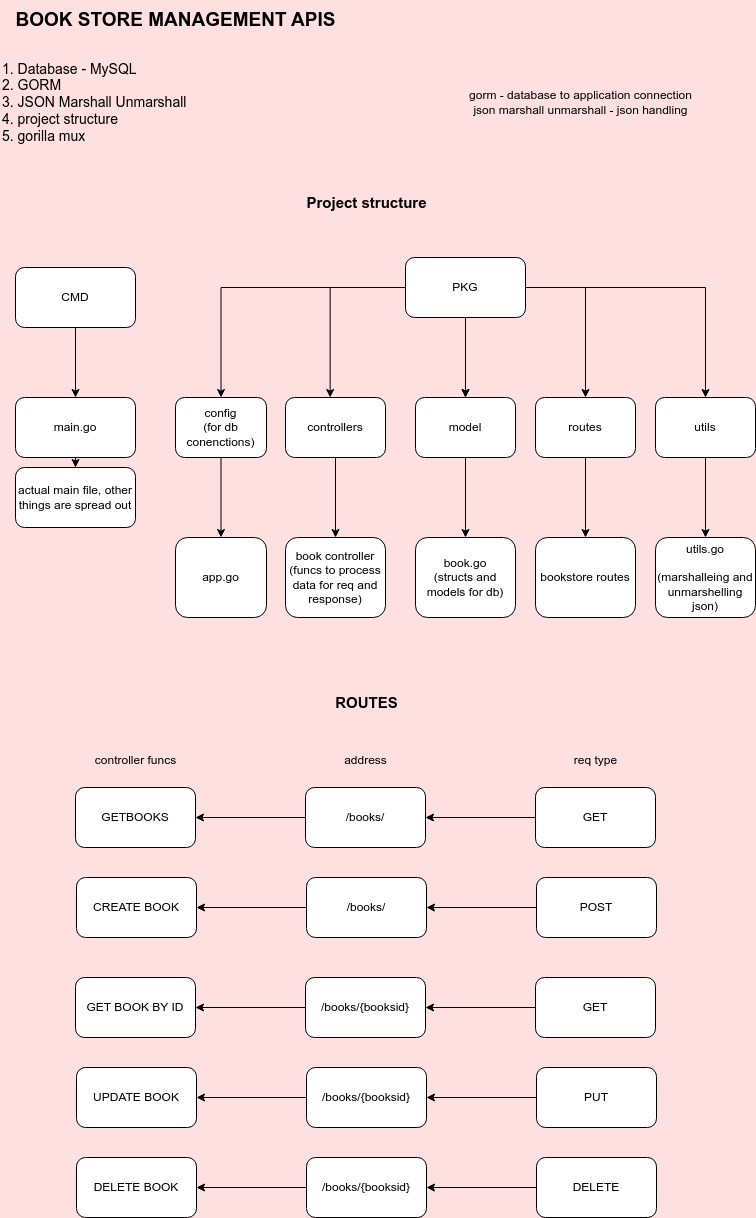

The diagram above was exported from draw.io. Its source (the exported page's mxGraphModel, read from the mxfile embedded in the PNG):
<mxGraphModel dx="129" dy="516" grid="1" gridSize="10" guides="1" tooltips="1" connect="1" arrows="1" fold="1" page="1" pageScale="1" pageWidth="827" pageHeight="1169" background="#FFE0E0" math="0" shadow="0">
  <root>
    <mxCell id="0" />
    <mxCell id="1" parent="0" />
    <mxCell id="An5dM4AiJYA96wVUJIer-1" value="&lt;b&gt;&lt;font style=&quot;font-size: 19px;&quot;&gt;BOOK STORE MANAGEMENT APIS&lt;/font&gt;&lt;/b&gt;" style="text;html=1;align=center;verticalAlign=middle;resizable=0;points=[];autosize=1;strokeColor=none;fillColor=none;" parent="1" vertex="1">
      <mxGeometry x="880" y="73" width="340" height="40" as="geometry" />
    </mxCell>
    <mxCell id="An5dM4AiJYA96wVUJIer-3" value="&lt;font style=&quot;font-size: 14px;&quot;&gt;1. Database - MySQL&lt;br&gt;2. GORM&lt;br&gt;3. JSON Marshall Unmarshall&lt;br&gt;4. project structure&lt;br&gt;5. gorilla mux&lt;/font&gt;" style="text;html=1;align=left;verticalAlign=middle;resizable=0;points=[];autosize=1;strokeColor=none;fillColor=none;" parent="1" vertex="1">
      <mxGeometry x="875" y="125" width="210" height="100" as="geometry" />
    </mxCell>
    <mxCell id="An5dM4AiJYA96wVUJIer-4" value="&lt;b&gt;&lt;font style=&quot;font-size: 15px;&quot;&gt;Project structure&lt;/font&gt;&lt;/b&gt;" style="text;html=1;align=center;verticalAlign=middle;resizable=0;points=[];autosize=1;strokeColor=none;fillColor=none;" parent="1" vertex="1">
      <mxGeometry x="1171" y="260" width="140" height="30" as="geometry" />
    </mxCell>
    <mxCell id="An5dM4AiJYA96wVUJIer-7" value="" style="edgeStyle=orthogonalEdgeStyle;rounded=0;orthogonalLoop=1;jettySize=auto;html=1;" parent="1" source="An5dM4AiJYA96wVUJIer-5" target="An5dM4AiJYA96wVUJIer-6" edge="1">
      <mxGeometry relative="1" as="geometry" />
    </mxCell>
    <mxCell id="An5dM4AiJYA96wVUJIer-5" value="CMD" style="rounded=1;whiteSpace=wrap;html=1;" parent="1" vertex="1">
      <mxGeometry x="890" y="340" width="120" height="60" as="geometry" />
    </mxCell>
    <mxCell id="An5dM4AiJYA96wVUJIer-69" value="" style="edgeStyle=orthogonalEdgeStyle;rounded=0;orthogonalLoop=1;jettySize=auto;html=1;" parent="1" source="An5dM4AiJYA96wVUJIer-6" target="An5dM4AiJYA96wVUJIer-68" edge="1">
      <mxGeometry relative="1" as="geometry" />
    </mxCell>
    <mxCell id="An5dM4AiJYA96wVUJIer-6" value="main.go" style="rounded=1;whiteSpace=wrap;html=1;" parent="1" vertex="1">
      <mxGeometry x="890" y="470" width="120" height="60" as="geometry" />
    </mxCell>
    <mxCell id="An5dM4AiJYA96wVUJIer-10" value="" style="edgeStyle=orthogonalEdgeStyle;rounded=0;orthogonalLoop=1;jettySize=auto;html=1;" parent="1" source="An5dM4AiJYA96wVUJIer-8" target="An5dM4AiJYA96wVUJIer-9" edge="1">
      <mxGeometry relative="1" as="geometry" />
    </mxCell>
    <mxCell id="An5dM4AiJYA96wVUJIer-11" value="" style="edgeStyle=orthogonalEdgeStyle;rounded=0;orthogonalLoop=1;jettySize=auto;html=1;" parent="1" source="An5dM4AiJYA96wVUJIer-8" target="An5dM4AiJYA96wVUJIer-9" edge="1">
      <mxGeometry relative="1" as="geometry">
        <Array as="points">
          <mxPoint x="1340" y="470" />
        </Array>
      </mxGeometry>
    </mxCell>
    <mxCell id="An5dM4AiJYA96wVUJIer-23" style="edgeStyle=orthogonalEdgeStyle;rounded=0;orthogonalLoop=1;jettySize=auto;html=1;entryX=0.5;entryY=0;entryDx=0;entryDy=0;" parent="1" source="An5dM4AiJYA96wVUJIer-8" target="An5dM4AiJYA96wVUJIer-13" edge="1">
      <mxGeometry relative="1" as="geometry" />
    </mxCell>
    <mxCell id="An5dM4AiJYA96wVUJIer-24" style="edgeStyle=orthogonalEdgeStyle;rounded=0;orthogonalLoop=1;jettySize=auto;html=1;entryX=0.5;entryY=0;entryDx=0;entryDy=0;" parent="1" source="An5dM4AiJYA96wVUJIer-8" target="An5dM4AiJYA96wVUJIer-22" edge="1">
      <mxGeometry relative="1" as="geometry" />
    </mxCell>
    <mxCell id="An5dM4AiJYA96wVUJIer-8" value="PKG" style="rounded=1;whiteSpace=wrap;html=1;" parent="1" vertex="1">
      <mxGeometry x="1280" y="330" width="120" height="60" as="geometry" />
    </mxCell>
    <mxCell id="An5dM4AiJYA96wVUJIer-33" value="" style="edgeStyle=orthogonalEdgeStyle;rounded=0;orthogonalLoop=1;jettySize=auto;html=1;" parent="1" source="An5dM4AiJYA96wVUJIer-9" target="An5dM4AiJYA96wVUJIer-32" edge="1">
      <mxGeometry relative="1" as="geometry" />
    </mxCell>
    <mxCell id="An5dM4AiJYA96wVUJIer-9" value="model" style="rounded=1;whiteSpace=wrap;html=1;" parent="1" vertex="1">
      <mxGeometry x="1290" y="470" width="100" height="60" as="geometry" />
    </mxCell>
    <mxCell id="An5dM4AiJYA96wVUJIer-29" value="" style="edgeStyle=orthogonalEdgeStyle;rounded=0;orthogonalLoop=1;jettySize=auto;html=1;" parent="1" source="An5dM4AiJYA96wVUJIer-13" target="An5dM4AiJYA96wVUJIer-28" edge="1">
      <mxGeometry relative="1" as="geometry" />
    </mxCell>
    <mxCell id="An5dM4AiJYA96wVUJIer-13" value="config&lt;br&gt;(for db conenctions)" style="rounded=1;whiteSpace=wrap;html=1;" parent="1" vertex="1">
      <mxGeometry x="1050" y="470" width="91" height="60" as="geometry" />
    </mxCell>
    <mxCell id="An5dM4AiJYA96wVUJIer-31" value="" style="edgeStyle=orthogonalEdgeStyle;rounded=0;orthogonalLoop=1;jettySize=auto;html=1;" parent="1" source="An5dM4AiJYA96wVUJIer-14" target="An5dM4AiJYA96wVUJIer-30" edge="1">
      <mxGeometry relative="1" as="geometry" />
    </mxCell>
    <mxCell id="An5dM4AiJYA96wVUJIer-14" value="controllers" style="rounded=1;whiteSpace=wrap;html=1;" parent="1" vertex="1">
      <mxGeometry x="1160" y="470" width="100" height="60" as="geometry" />
    </mxCell>
    <mxCell id="An5dM4AiJYA96wVUJIer-35" value="" style="edgeStyle=orthogonalEdgeStyle;rounded=0;orthogonalLoop=1;jettySize=auto;html=1;" parent="1" source="An5dM4AiJYA96wVUJIer-18" target="An5dM4AiJYA96wVUJIer-34" edge="1">
      <mxGeometry relative="1" as="geometry" />
    </mxCell>
    <mxCell id="An5dM4AiJYA96wVUJIer-18" value="routes" style="rounded=1;whiteSpace=wrap;html=1;" parent="1" vertex="1">
      <mxGeometry x="1410" y="470" width="100" height="60" as="geometry" />
    </mxCell>
    <mxCell id="An5dM4AiJYA96wVUJIer-37" value="" style="edgeStyle=orthogonalEdgeStyle;rounded=0;orthogonalLoop=1;jettySize=auto;html=1;" parent="1" source="An5dM4AiJYA96wVUJIer-22" target="An5dM4AiJYA96wVUJIer-36" edge="1">
      <mxGeometry relative="1" as="geometry" />
    </mxCell>
    <mxCell id="An5dM4AiJYA96wVUJIer-22" value="utils" style="rounded=1;whiteSpace=wrap;html=1;" parent="1" vertex="1">
      <mxGeometry x="1530" y="470" width="100" height="60" as="geometry" />
    </mxCell>
    <mxCell id="An5dM4AiJYA96wVUJIer-26" value="" style="endArrow=classic;html=1;rounded=0;entryX=0.5;entryY=0;entryDx=0;entryDy=0;" parent="1" edge="1">
      <mxGeometry width="50" height="50" relative="1" as="geometry">
        <mxPoint x="1204.66" y="360" as="sourcePoint" />
        <mxPoint x="1204.66" y="470" as="targetPoint" />
      </mxGeometry>
    </mxCell>
    <mxCell id="An5dM4AiJYA96wVUJIer-27" value="" style="endArrow=classic;html=1;rounded=0;entryX=0.5;entryY=0;entryDx=0;entryDy=0;" parent="1" edge="1">
      <mxGeometry width="50" height="50" relative="1" as="geometry">
        <mxPoint x="1460" y="360" as="sourcePoint" />
        <mxPoint x="1460" y="470" as="targetPoint" />
      </mxGeometry>
    </mxCell>
    <mxCell id="An5dM4AiJYA96wVUJIer-28" value="app.go" style="rounded=1;whiteSpace=wrap;html=1;" parent="1" vertex="1">
      <mxGeometry x="1050" y="610" width="91" height="80" as="geometry" />
    </mxCell>
    <mxCell id="An5dM4AiJYA96wVUJIer-30" value="book controller&lt;br&gt;(funcs to process data for req and response)" style="rounded=1;whiteSpace=wrap;html=1;" parent="1" vertex="1">
      <mxGeometry x="1160" y="610" width="100" height="80" as="geometry" />
    </mxCell>
    <mxCell id="An5dM4AiJYA96wVUJIer-32" value="book.go&lt;br&gt;(structs and models for db)" style="rounded=1;whiteSpace=wrap;html=1;" parent="1" vertex="1">
      <mxGeometry x="1290" y="610" width="100" height="80" as="geometry" />
    </mxCell>
    <mxCell id="An5dM4AiJYA96wVUJIer-34" value="bookstore routes" style="rounded=1;whiteSpace=wrap;html=1;" parent="1" vertex="1">
      <mxGeometry x="1410" y="610" width="100" height="80" as="geometry" />
    </mxCell>
    <mxCell id="An5dM4AiJYA96wVUJIer-36" value="utils.go&lt;br&gt;&lt;br&gt;(marshalleing and unmarshelling json)" style="rounded=1;whiteSpace=wrap;html=1;" parent="1" vertex="1">
      <mxGeometry x="1530" y="610" width="100" height="80" as="geometry" />
    </mxCell>
    <mxCell id="An5dM4AiJYA96wVUJIer-38" value="&lt;b&gt;&lt;font style=&quot;font-size: 15px;&quot;&gt;ROUTES&lt;/font&gt;&lt;/b&gt;" style="text;html=1;align=center;verticalAlign=middle;resizable=0;points=[];autosize=1;strokeColor=none;fillColor=none;" parent="1" vertex="1">
      <mxGeometry x="1196" y="760" width="90" height="30" as="geometry" />
    </mxCell>
    <mxCell id="An5dM4AiJYA96wVUJIer-39" value="controller funcs" style="text;html=1;align=center;verticalAlign=middle;resizable=0;points=[];autosize=1;strokeColor=none;fillColor=none;" parent="1" vertex="1">
      <mxGeometry x="960" y="818" width="100" height="30" as="geometry" />
    </mxCell>
    <mxCell id="An5dM4AiJYA96wVUJIer-40" value="address" style="text;html=1;align=center;verticalAlign=middle;resizable=0;points=[];autosize=1;strokeColor=none;fillColor=none;" parent="1" vertex="1">
      <mxGeometry x="1205" y="818" width="70" height="30" as="geometry" />
    </mxCell>
    <mxCell id="An5dM4AiJYA96wVUJIer-41" value="req type" style="text;html=1;align=center;verticalAlign=middle;resizable=0;points=[];autosize=1;strokeColor=none;fillColor=none;" parent="1" vertex="1">
      <mxGeometry x="1435" y="818" width="70" height="30" as="geometry" />
    </mxCell>
    <mxCell id="An5dM4AiJYA96wVUJIer-42" value="GETBOOKS" style="rounded=1;whiteSpace=wrap;html=1;" parent="1" vertex="1">
      <mxGeometry x="950" y="860" width="120" height="60" as="geometry" />
    </mxCell>
    <mxCell id="An5dM4AiJYA96wVUJIer-46" style="edgeStyle=orthogonalEdgeStyle;rounded=0;orthogonalLoop=1;jettySize=auto;html=1;entryX=1;entryY=0.5;entryDx=0;entryDy=0;" parent="1" source="An5dM4AiJYA96wVUJIer-43" target="An5dM4AiJYA96wVUJIer-42" edge="1">
      <mxGeometry relative="1" as="geometry" />
    </mxCell>
    <mxCell id="An5dM4AiJYA96wVUJIer-43" value="/books/" style="rounded=1;whiteSpace=wrap;html=1;" parent="1" vertex="1">
      <mxGeometry x="1180" y="860" width="120" height="60" as="geometry" />
    </mxCell>
    <mxCell id="An5dM4AiJYA96wVUJIer-45" style="edgeStyle=orthogonalEdgeStyle;rounded=0;orthogonalLoop=1;jettySize=auto;html=1;" parent="1" source="An5dM4AiJYA96wVUJIer-44" target="An5dM4AiJYA96wVUJIer-43" edge="1">
      <mxGeometry relative="1" as="geometry" />
    </mxCell>
    <mxCell id="An5dM4AiJYA96wVUJIer-44" value="GET" style="rounded=1;whiteSpace=wrap;html=1;" parent="1" vertex="1">
      <mxGeometry x="1410" y="860" width="120" height="60" as="geometry" />
    </mxCell>
    <mxCell id="An5dM4AiJYA96wVUJIer-47" value="CREATE BOOK" style="rounded=1;whiteSpace=wrap;html=1;" parent="1" vertex="1">
      <mxGeometry x="951" y="950" width="120" height="60" as="geometry" />
    </mxCell>
    <mxCell id="An5dM4AiJYA96wVUJIer-48" style="edgeStyle=orthogonalEdgeStyle;rounded=0;orthogonalLoop=1;jettySize=auto;html=1;entryX=1;entryY=0.5;entryDx=0;entryDy=0;" parent="1" source="An5dM4AiJYA96wVUJIer-49" target="An5dM4AiJYA96wVUJIer-47" edge="1">
      <mxGeometry relative="1" as="geometry" />
    </mxCell>
    <mxCell id="An5dM4AiJYA96wVUJIer-49" value="/books/" style="rounded=1;whiteSpace=wrap;html=1;" parent="1" vertex="1">
      <mxGeometry x="1181" y="950" width="120" height="60" as="geometry" />
    </mxCell>
    <mxCell id="An5dM4AiJYA96wVUJIer-50" style="edgeStyle=orthogonalEdgeStyle;rounded=0;orthogonalLoop=1;jettySize=auto;html=1;" parent="1" source="An5dM4AiJYA96wVUJIer-51" target="An5dM4AiJYA96wVUJIer-49" edge="1">
      <mxGeometry relative="1" as="geometry" />
    </mxCell>
    <mxCell id="An5dM4AiJYA96wVUJIer-51" value="POST" style="rounded=1;whiteSpace=wrap;html=1;" parent="1" vertex="1">
      <mxGeometry x="1411" y="950" width="120" height="60" as="geometry" />
    </mxCell>
    <mxCell id="An5dM4AiJYA96wVUJIer-52" value="GET BOOK BY ID" style="rounded=1;whiteSpace=wrap;html=1;" parent="1" vertex="1">
      <mxGeometry x="950" y="1050" width="120" height="60" as="geometry" />
    </mxCell>
    <mxCell id="An5dM4AiJYA96wVUJIer-53" style="edgeStyle=orthogonalEdgeStyle;rounded=0;orthogonalLoop=1;jettySize=auto;html=1;entryX=1;entryY=0.5;entryDx=0;entryDy=0;" parent="1" source="An5dM4AiJYA96wVUJIer-54" target="An5dM4AiJYA96wVUJIer-52" edge="1">
      <mxGeometry relative="1" as="geometry" />
    </mxCell>
    <mxCell id="An5dM4AiJYA96wVUJIer-54" value="/books/{booksid}" style="rounded=1;whiteSpace=wrap;html=1;" parent="1" vertex="1">
      <mxGeometry x="1180" y="1050" width="120" height="60" as="geometry" />
    </mxCell>
    <mxCell id="An5dM4AiJYA96wVUJIer-55" style="edgeStyle=orthogonalEdgeStyle;rounded=0;orthogonalLoop=1;jettySize=auto;html=1;" parent="1" source="An5dM4AiJYA96wVUJIer-56" target="An5dM4AiJYA96wVUJIer-54" edge="1">
      <mxGeometry relative="1" as="geometry" />
    </mxCell>
    <mxCell id="An5dM4AiJYA96wVUJIer-56" value="GET" style="rounded=1;whiteSpace=wrap;html=1;" parent="1" vertex="1">
      <mxGeometry x="1410" y="1050" width="120" height="60" as="geometry" />
    </mxCell>
    <mxCell id="An5dM4AiJYA96wVUJIer-57" value="UPDATE BOOK" style="rounded=1;whiteSpace=wrap;html=1;" parent="1" vertex="1">
      <mxGeometry x="951" y="1140" width="120" height="60" as="geometry" />
    </mxCell>
    <mxCell id="An5dM4AiJYA96wVUJIer-58" style="edgeStyle=orthogonalEdgeStyle;rounded=0;orthogonalLoop=1;jettySize=auto;html=1;entryX=1;entryY=0.5;entryDx=0;entryDy=0;" parent="1" source="An5dM4AiJYA96wVUJIer-59" target="An5dM4AiJYA96wVUJIer-57" edge="1">
      <mxGeometry relative="1" as="geometry" />
    </mxCell>
    <mxCell id="An5dM4AiJYA96wVUJIer-59" value="/books/{booksid}" style="rounded=1;whiteSpace=wrap;html=1;" parent="1" vertex="1">
      <mxGeometry x="1181" y="1140" width="120" height="60" as="geometry" />
    </mxCell>
    <mxCell id="An5dM4AiJYA96wVUJIer-60" style="edgeStyle=orthogonalEdgeStyle;rounded=0;orthogonalLoop=1;jettySize=auto;html=1;" parent="1" source="An5dM4AiJYA96wVUJIer-61" target="An5dM4AiJYA96wVUJIer-59" edge="1">
      <mxGeometry relative="1" as="geometry" />
    </mxCell>
    <mxCell id="An5dM4AiJYA96wVUJIer-61" value="PUT" style="rounded=1;whiteSpace=wrap;html=1;" parent="1" vertex="1">
      <mxGeometry x="1411" y="1140" width="120" height="60" as="geometry" />
    </mxCell>
    <mxCell id="An5dM4AiJYA96wVUJIer-62" value="DELETE BOOK" style="rounded=1;whiteSpace=wrap;html=1;" parent="1" vertex="1">
      <mxGeometry x="951" y="1230" width="120" height="60" as="geometry" />
    </mxCell>
    <mxCell id="An5dM4AiJYA96wVUJIer-63" style="edgeStyle=orthogonalEdgeStyle;rounded=0;orthogonalLoop=1;jettySize=auto;html=1;entryX=1;entryY=0.5;entryDx=0;entryDy=0;" parent="1" source="An5dM4AiJYA96wVUJIer-64" target="An5dM4AiJYA96wVUJIer-62" edge="1">
      <mxGeometry relative="1" as="geometry" />
    </mxCell>
    <mxCell id="An5dM4AiJYA96wVUJIer-64" value="/books/{booksid}" style="rounded=1;whiteSpace=wrap;html=1;" parent="1" vertex="1">
      <mxGeometry x="1181" y="1230" width="120" height="60" as="geometry" />
    </mxCell>
    <mxCell id="An5dM4AiJYA96wVUJIer-65" style="edgeStyle=orthogonalEdgeStyle;rounded=0;orthogonalLoop=1;jettySize=auto;html=1;" parent="1" source="An5dM4AiJYA96wVUJIer-66" target="An5dM4AiJYA96wVUJIer-64" edge="1">
      <mxGeometry relative="1" as="geometry" />
    </mxCell>
    <mxCell id="An5dM4AiJYA96wVUJIer-66" value="DELETE" style="rounded=1;whiteSpace=wrap;html=1;" parent="1" vertex="1">
      <mxGeometry x="1411" y="1230" width="120" height="60" as="geometry" />
    </mxCell>
    <mxCell id="An5dM4AiJYA96wVUJIer-67" value="gorm - database to application connection&lt;br&gt;json marshall unmarshall - json handling" style="text;html=1;align=center;verticalAlign=middle;resizable=0;points=[];autosize=1;strokeColor=none;fillColor=none;" parent="1" vertex="1">
      <mxGeometry x="1330" y="155" width="250" height="40" as="geometry" />
    </mxCell>
    <mxCell id="An5dM4AiJYA96wVUJIer-68" value="actual main file, other things are spread out" style="rounded=1;whiteSpace=wrap;html=1;" parent="1" vertex="1">
      <mxGeometry x="890" y="540" width="120" height="60" as="geometry" />
    </mxCell>
  </root>
</mxGraphModel>